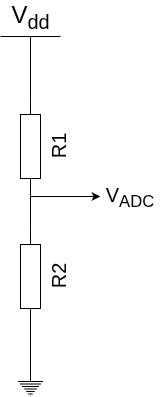

The diagram above was exported from draw.io. Its source (the exported page's mxGraphModel, read from the mxfile embedded in the PNG):
<mxGraphModel dx="1348" dy="843" grid="1" gridSize="10" guides="1" tooltips="1" connect="1" arrows="1" fold="1" page="1" pageScale="1" pageWidth="850" pageHeight="1100" math="0" shadow="0">
  <root>
    <mxCell id="0" />
    <mxCell id="1" parent="0" />
    <mxCell id="kuAcc6jYisH1DBZ7QwHv-1" parent="1" style="pointerEvents=1;verticalLabelPosition=bottom;shadow=0;dashed=0;align=center;html=1;verticalAlign=top;shape=mxgraph.electrical.resistors.resistor_1;rotation=-90;fontSize=20;" value="R1&lt;div&gt;&lt;br&gt;&lt;/div&gt;" vertex="1">
      <mxGeometry height="20" width="100" x="320" y="320" as="geometry" />
    </mxCell>
    <mxCell id="kuAcc6jYisH1DBZ7QwHv-2" parent="1" style="pointerEvents=1;verticalLabelPosition=bottom;shadow=0;dashed=0;align=center;html=1;verticalAlign=top;shape=mxgraph.electrical.resistors.resistor_1;rotation=-90;fontSize=20;" value="R2" vertex="1">
      <mxGeometry height="20" width="100" x="320" y="450" as="geometry" />
    </mxCell>
    <mxCell id="kuAcc6jYisH1DBZ7QwHv-3" parent="1" style="pointerEvents=1;verticalLabelPosition=bottom;shadow=0;dashed=0;align=center;html=1;verticalAlign=top;shape=mxgraph.electrical.signal_sources.protective_earth;" value="" vertex="1">
      <mxGeometry height="20" width="25" x="357.5" y="560" as="geometry" />
    </mxCell>
    <mxCell id="kuAcc6jYisH1DBZ7QwHv-4" parent="1" style="verticalLabelPosition=top;verticalAlign=bottom;shape=mxgraph.electrical.signal_sources.vdd;shadow=0;dashed=0;align=center;strokeWidth=1;fontSize=24;html=1;flipV=1;legacyAnchorPoints=0;" value="V&lt;sub&gt;dd&lt;/sub&gt;" vertex="1">
      <mxGeometry height="40" width="60" x="340" y="220" as="geometry" />
    </mxCell>
    <mxCell id="kuAcc6jYisH1DBZ7QwHv-5" edge="1" parent="1" source="kuAcc6jYisH1DBZ7QwHv-1" style="edgeStyle=orthogonalEdgeStyle;rounded=0;orthogonalLoop=1;jettySize=auto;html=1;exitX=1;exitY=0.5;exitDx=0;exitDy=0;exitPerimeter=0;entryX=0.5;entryY=0;entryDx=0;entryDy=0;entryPerimeter=0;endArrow=none;endFill=0;" target="kuAcc6jYisH1DBZ7QwHv-4">
      <mxGeometry relative="1" as="geometry" />
    </mxCell>
    <mxCell id="kuAcc6jYisH1DBZ7QwHv-6" edge="1" parent="1" source="kuAcc6jYisH1DBZ7QwHv-2" style="edgeStyle=orthogonalEdgeStyle;rounded=0;orthogonalLoop=1;jettySize=auto;html=1;exitX=1;exitY=0.5;exitDx=0;exitDy=0;exitPerimeter=0;entryX=0;entryY=0.5;entryDx=0;entryDy=0;entryPerimeter=0;endArrow=none;endFill=0;" target="kuAcc6jYisH1DBZ7QwHv-1">
      <mxGeometry relative="1" as="geometry" />
    </mxCell>
    <mxCell id="kuAcc6jYisH1DBZ7QwHv-7" edge="1" parent="1" source="kuAcc6jYisH1DBZ7QwHv-3" style="edgeStyle=orthogonalEdgeStyle;rounded=0;orthogonalLoop=1;jettySize=auto;html=1;entryX=0.09;entryY=0.5;entryDx=0;entryDy=0;entryPerimeter=0;endArrow=none;endFill=0;" target="kuAcc6jYisH1DBZ7QwHv-2">
      <mxGeometry relative="1" as="geometry" />
    </mxCell>
    <mxCell id="kuAcc6jYisH1DBZ7QwHv-8" edge="1" parent="1" source="kuAcc6jYisH1DBZ7QwHv-1" style="endArrow=classic;html=1;rounded=0;exitX=0;exitY=0.5;exitDx=0;exitDy=0;exitPerimeter=0;" value="">
      <mxGeometry height="50" relative="1" width="50" as="geometry">
        <mxPoint x="660" y="450" as="sourcePoint" />
        <mxPoint x="440" y="380" as="targetPoint" />
      </mxGeometry>
    </mxCell>
    <mxCell id="kuAcc6jYisH1DBZ7QwHv-9" parent="1" style="text;html=1;whiteSpace=wrap;strokeColor=none;fillColor=none;align=center;verticalAlign=middle;rounded=0;" value="&lt;font style=&quot;font-size: 20px;&quot;&gt;V&lt;sub style=&quot;&quot;&gt;ADC&lt;/sub&gt;&lt;/font&gt;" vertex="1">
      <mxGeometry height="30" width="60" x="440" y="366" as="geometry" />
    </mxCell>
  </root>
</mxGraphModel>